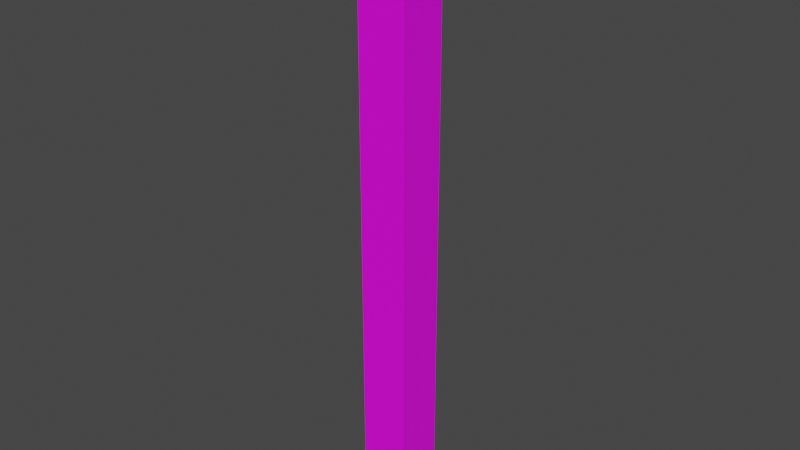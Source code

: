 # Source: TrafficPole01.blend  (saved by Blender 4.2.66; exported with 4.5.12 LTS)
import bpy
from mathutils import Matrix  # noqa: F401  (used for matrix-valued properties, if any)

bpy.ops.wm.read_factory_settings(use_empty=True)
scene = bpy.context.scene
scene.name = 'Scene'

# ---- collections
col_collection = bpy.data.collections.new('Collection'); scene.collection.children.link(col_collection)

# ---- images (referenced by path relative to the original .blend; pixels are not part of the script)
import os
ASSET_DIR = os.environ.get("B2B_ASSET_DIR", "")  # directory of the original .blend (textures are referenced by path, not embedded)
HERE = os.path.dirname(os.path.abspath(__file__))  # packed textures are extracted next to this script under _unpacked/

def load_image(name, relpath, width, height, colorspace="sRGB"):
    """Load a texture the original file referenced (path relative to the .blend, or extracted next to this script)."""
    p = next((c for c in (os.path.join(HERE, relpath), os.path.join(ASSET_DIR, relpath)) if relpath and os.path.exists(c)), "")
    if p:
        img = bpy.data.images.load(p, check_existing=True)
        img.name = name
    else:  # same state as the original file: an image datablock whose file is absent (Cycles renders it pink)
        img = bpy.data.images.new(name, width, height)
        img.source = "FILE"
        img.filepath = "//" + (relpath or name)
    img.colorspace_settings.name = colorspace
    return img
img_trafficpole01_a_png_001 = load_image('TrafficPole01_a.png.001', 'TrafficPole01_a.png', 1024, 1024, 'sRGB')

# ---- materials (node trees are filled in below, after node groups)
mat_primary = bpy.data.materials.new('Primary')
mat_primary.alpha_threshold = 0.0
mat_primary.use_transparent_shadow = False
mat_primary.roughness = 0.5
mat_primary.line_color = (0.0, 0.0, 0.0, 1.0)

# ---- material node trees
mat_primary.use_nodes = True; mat_primary.node_tree.nodes.clear()
_N = mat_primary.node_tree.nodes; _L = mat_primary.node_tree.links
n0 = _N.new('ShaderNodeOutputMaterial'); n0.name = 'Material Output'; n0.location = (300, 300)
n1 = _N.new('ShaderNodeBsdfPrincipled'); n1.name = 'Principled BSDF'; n1.location = (10, 300)
n1.distribution = 'GGX'
n1.subsurface_method = 'RANDOM_WALK_SKIN'
n1.inputs[3].default_value = 1.45
n1.inputs[27].default_value = (0.0, 0.0, 0.0, 1.0)
n1.inputs[28].default_value = 1.0
n2 = _N.new('ShaderNodeTexImage'); n2.name = 'Image Texture'; n2.location = (-280, 280)
n2.image = img_trafficpole01_a_png_001
n2.interpolation = 'Closest'
_L.new(n1.outputs[0], n0.inputs[0])
_L.new(n2.outputs[0], n1.inputs[0])
n0.is_active_output = True

# ---- world
world_world = bpy.data.worlds.new('World'); scene.world = world_world
world_world.use_nodes = True; world_world.node_tree.nodes.clear()
_N = world_world.node_tree.nodes; _L = world_world.node_tree.links
n0 = _N.new('ShaderNodeOutputWorld'); n0.name = 'World Output'; n0.location = (300, 300)
n1 = _N.new('ShaderNodeBackground'); n1.name = 'Background'; n1.location = (10, 300)
n1.inputs[0].default_value = (0.05088, 0.05088, 0.05088, 1.0)
_L.new(n1.outputs[0], n0.inputs[0])
n0.is_active_output = True
world_world.color = (0.05088, 0.05088, 0.05088)
world_world.use_sun_shadow = False
world_world.sun_shadow_jitter_overblur = 0.0

# ---- meshes
me_cube = bpy.data.meshes.new('Cube')
me_cube.from_pydata([(0.06, 0.06, 1.5), (0.06, 0.06, 0.0), (0.06, -0.06, 1.5), (0.06, -0.06, 0.0), (-0.06, 0.06, 1.5), (-0.06, 0.06, 0.0), (-0.06, -0.06, 1.5), (-0.06, -0.06, 0.0)], [], [(0, 4, 6, 2), (3, 2, 6, 7), (7, 6, 4, 5), (1, 0, 2, 3), (5, 4, 0, 1)])
_uv = me_cube.uv_layers.new(name='UVMap')
_uv.uv.foreach_set('vector', [0.5, 0.8265, 0.5, 0.7449, 0.0, 0.7449, 0.0, 0.8265, 0.5, 0.0, 0.5, 1.0, 1.0, 1.0, 1.0, 0.0, 0.0, 0.0, 0.0, 1.0, 0.5, 1.0, 0.5, 0.0, 0.5, 0.0, 0.5, 1.0, 0.0, 1.0, 0.0, 0.0, 1.0, 0.0, 1.0, 1.0, 0.5, 1.0, 0.5, 0.0])
me_cube.materials.append(mat_primary)
me_cube.use_mirror_vertex_groups = False
me_cube.update()

# ---- objects
ob_trafficpole01 = bpy.data.objects.new('TrafficPole01', me_cube)

# ---- transforms, parenting, visibility, modifiers, constraints
ob_trafficpole01.location = (0.0, 0.0, 0.0)
ob_trafficpole01.lock_rotations_4d = False
ob_trafficpole01.empty_display_type = 'ARROWS'
ob_trafficpole01.lineart.crease_threshold = 0.0

# ---- collection membership
col_collection.objects.link(ob_trafficpole01)

# ---- scene / render settings (as saved in the file)
scene.frame_start = 1; scene.frame_end = 250; scene.frame_set(1)
scene.render.engine = 'BLENDER_EEVEE_NEXT'
scene.cycles.sampling_pattern = 'TABULATED_SOBOL'
scene.view_settings.view_transform = 'Filmic'
bpy.context.view_layer.update()

# ---- added for rendering (the .blend has no active camera and no usable light): camera, sun
cam_auto = bpy.data.cameras.new('AutoCamera')
cam_auto.lens = 50.0
cam_auto.sensor_width = 36.0
cam_auto.clip_end = 1000.0
ob_auto_camera = bpy.data.objects.new('AutoCamera', cam_auto)
scene.collection.objects.link(ob_auto_camera)
ob_auto_camera.location = (1.39669, -1.67603, 1.86735)
ob_auto_camera.rotation_euler = (1.09748, -7.21219e-08, 0.694738)
scene.camera = ob_auto_camera
light_auto_sun = bpy.data.lights.new('AutoSun', 'SUN')
light_auto_sun.energy = 3.0
light_auto_sun.angle = 0.0523599
ob_auto_sun = bpy.data.objects.new('AutoSun', light_auto_sun)
scene.collection.objects.link(ob_auto_sun)
ob_auto_sun.rotation_euler = (0.872665, 0.174533, 0.523599)
bpy.context.view_layer.update()
